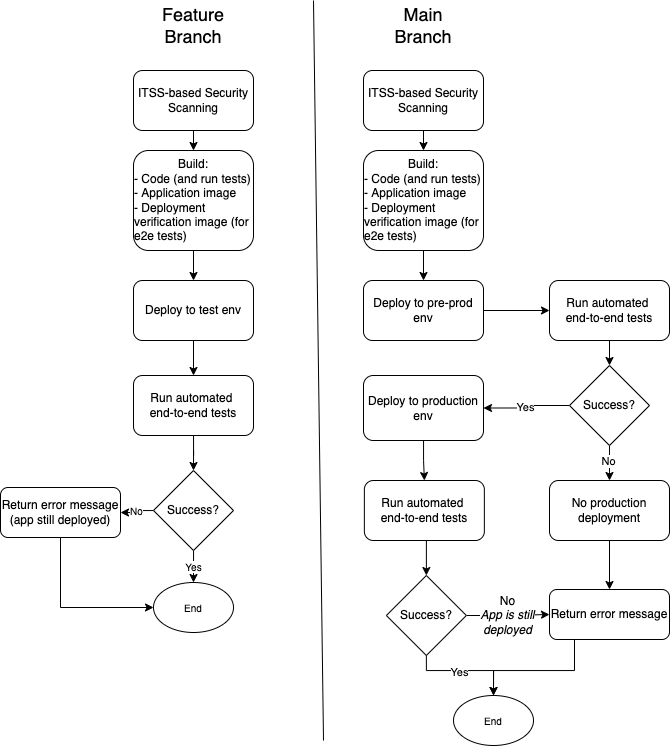

The diagram above was exported from draw.io. Its source (the exported page's mxGraphModel, read from the mxfile embedded in the PNG):
<mxGraphModel dx="1053" dy="781" grid="1" gridSize="10" guides="1" tooltips="1" connect="1" arrows="1" fold="1" page="1" pageScale="1" pageWidth="1100" pageHeight="850" math="0" shadow="0">
  <root>
    <mxCell id="0" />
    <mxCell id="1" parent="0" />
    <mxCell id="Cg19OI_-1tNjS4poB27F-10" style="edgeStyle=orthogonalEdgeStyle;rounded=0;orthogonalLoop=1;jettySize=auto;html=1;exitX=0.5;exitY=1;exitDx=0;exitDy=0;entryX=0.5;entryY=0;entryDx=0;entryDy=0;" edge="1" parent="1" source="Cg19OI_-1tNjS4poB27F-1" target="Cg19OI_-1tNjS4poB27F-9">
      <mxGeometry relative="1" as="geometry" />
    </mxCell>
    <mxCell id="Cg19OI_-1tNjS4poB27F-1" value="ITSS-based Security Scanning" style="rounded=1;whiteSpace=wrap;html=1;" vertex="1" parent="1">
      <mxGeometry x="320" y="100" width="120" height="60" as="geometry" />
    </mxCell>
    <mxCell id="Cg19OI_-1tNjS4poB27F-11" style="edgeStyle=orthogonalEdgeStyle;rounded=0;orthogonalLoop=1;jettySize=auto;html=1;exitX=0.5;exitY=1;exitDx=0;exitDy=0;entryX=0.5;entryY=0;entryDx=0;entryDy=0;" edge="1" parent="1" source="Cg19OI_-1tNjS4poB27F-5" target="Cg19OI_-1tNjS4poB27F-6">
      <mxGeometry relative="1" as="geometry" />
    </mxCell>
    <mxCell id="Cg19OI_-1tNjS4poB27F-5" value="Deploy to test env" style="rounded=1;whiteSpace=wrap;html=1;" vertex="1" parent="1">
      <mxGeometry x="320" y="310" width="120" height="60" as="geometry" />
    </mxCell>
    <mxCell id="Cg19OI_-1tNjS4poB27F-64" style="edgeStyle=orthogonalEdgeStyle;rounded=0;orthogonalLoop=1;jettySize=auto;html=1;entryX=0.5;entryY=0;entryDx=0;entryDy=0;fontSize=10;" edge="1" parent="1" source="Cg19OI_-1tNjS4poB27F-6" target="Cg19OI_-1tNjS4poB27F-60">
      <mxGeometry relative="1" as="geometry" />
    </mxCell>
    <mxCell id="Cg19OI_-1tNjS4poB27F-6" value="Run automated &lt;br&gt;end-to-end tests" style="rounded=1;whiteSpace=wrap;html=1;" vertex="1" parent="1">
      <mxGeometry x="320" y="405" width="120" height="60" as="geometry" />
    </mxCell>
    <mxCell id="Cg19OI_-1tNjS4poB27F-7" value="" style="endArrow=classic;html=1;rounded=0;entryX=0.5;entryY=0;entryDx=0;entryDy=0;exitX=0.5;exitY=1;exitDx=0;exitDy=0;" edge="1" parent="1" source="Cg19OI_-1tNjS4poB27F-9" target="Cg19OI_-1tNjS4poB27F-5">
      <mxGeometry width="50" height="50" relative="1" as="geometry">
        <mxPoint x="470" y="260" as="sourcePoint" />
        <mxPoint x="370" y="200" as="targetPoint" />
      </mxGeometry>
    </mxCell>
    <mxCell id="Cg19OI_-1tNjS4poB27F-19" style="edgeStyle=orthogonalEdgeStyle;rounded=0;orthogonalLoop=1;jettySize=auto;html=1;exitX=0.5;exitY=1;exitDx=0;exitDy=0;entryX=0.5;entryY=0;entryDx=0;entryDy=0;" edge="1" parent="1" source="Cg19OI_-1tNjS4poB27F-34" target="Cg19OI_-1tNjS4poB27F-14">
      <mxGeometry relative="1" as="geometry" />
    </mxCell>
    <mxCell id="Cg19OI_-1tNjS4poB27F-9" value="Build:&lt;br&gt;&lt;div style=&quot;text-align: left;&quot;&gt;&lt;span style=&quot;background-color: initial;&quot;&gt;- Code (and run tests)&lt;/span&gt;&lt;/div&gt;&lt;div style=&quot;text-align: left;&quot;&gt;&lt;span style=&quot;background-color: initial;&quot;&gt;- Application image&lt;/span&gt;&lt;/div&gt;&lt;div style=&quot;text-align: left;&quot;&gt;&lt;span style=&quot;background-color: initial;&quot;&gt;- Deployment verification image (for e2e tests)&lt;/span&gt;&lt;/div&gt;" style="rounded=1;whiteSpace=wrap;html=1;" vertex="1" parent="1">
      <mxGeometry x="320" y="180" width="120" height="100" as="geometry" />
    </mxCell>
    <mxCell id="Cg19OI_-1tNjS4poB27F-21" style="edgeStyle=orthogonalEdgeStyle;rounded=0;orthogonalLoop=1;jettySize=auto;html=1;exitX=1;exitY=0.5;exitDx=0;exitDy=0;entryX=0;entryY=0.5;entryDx=0;entryDy=0;" edge="1" parent="1" source="Cg19OI_-1tNjS4poB27F-14" target="Cg19OI_-1tNjS4poB27F-15">
      <mxGeometry relative="1" as="geometry" />
    </mxCell>
    <mxCell id="Cg19OI_-1tNjS4poB27F-14" value="Deploy to pre-prod env" style="rounded=1;whiteSpace=wrap;html=1;" vertex="1" parent="1">
      <mxGeometry x="550" y="310" width="120" height="60" as="geometry" />
    </mxCell>
    <mxCell id="Cg19OI_-1tNjS4poB27F-22" style="edgeStyle=orthogonalEdgeStyle;rounded=0;orthogonalLoop=1;jettySize=auto;html=1;exitX=0.5;exitY=1;exitDx=0;exitDy=0;entryX=0.5;entryY=0;entryDx=0;entryDy=0;" edge="1" parent="1" source="Cg19OI_-1tNjS4poB27F-15" target="Cg19OI_-1tNjS4poB27F-16">
      <mxGeometry relative="1" as="geometry" />
    </mxCell>
    <mxCell id="Cg19OI_-1tNjS4poB27F-15" value="Run automated &lt;br&gt;end-to-end tests" style="rounded=1;whiteSpace=wrap;html=1;" vertex="1" parent="1">
      <mxGeometry x="736" y="310" width="120" height="60" as="geometry" />
    </mxCell>
    <mxCell id="Cg19OI_-1tNjS4poB27F-23" style="edgeStyle=orthogonalEdgeStyle;rounded=0;orthogonalLoop=1;jettySize=auto;html=1;exitX=0;exitY=0.5;exitDx=0;exitDy=0;entryX=1;entryY=0.5;entryDx=0;entryDy=0;" edge="1" parent="1" source="Cg19OI_-1tNjS4poB27F-16" target="Cg19OI_-1tNjS4poB27F-24">
      <mxGeometry relative="1" as="geometry">
        <mxPoint x="700" y="435" as="targetPoint" />
      </mxGeometry>
    </mxCell>
    <mxCell id="Cg19OI_-1tNjS4poB27F-25" value="Yes" style="edgeLabel;html=1;align=center;verticalAlign=middle;resizable=0;points=[];" vertex="1" connectable="0" parent="Cg19OI_-1tNjS4poB27F-23">
      <mxGeometry x="0.0152" y="-1" relative="1" as="geometry">
        <mxPoint as="offset" />
      </mxGeometry>
    </mxCell>
    <mxCell id="Cg19OI_-1tNjS4poB27F-28" style="edgeStyle=orthogonalEdgeStyle;rounded=0;orthogonalLoop=1;jettySize=auto;html=1;exitX=0.5;exitY=1;exitDx=0;exitDy=0;entryX=0.5;entryY=0;entryDx=0;entryDy=0;" edge="1" parent="1" source="Cg19OI_-1tNjS4poB27F-16" target="Cg19OI_-1tNjS4poB27F-40">
      <mxGeometry relative="1" as="geometry">
        <mxPoint x="796" y="530" as="targetPoint" />
      </mxGeometry>
    </mxCell>
    <mxCell id="Cg19OI_-1tNjS4poB27F-29" value="No" style="edgeLabel;html=1;align=center;verticalAlign=middle;resizable=0;points=[];" vertex="1" connectable="0" parent="Cg19OI_-1tNjS4poB27F-28">
      <mxGeometry x="-0.1086" y="-1" relative="1" as="geometry">
        <mxPoint as="offset" />
      </mxGeometry>
    </mxCell>
    <mxCell id="Cg19OI_-1tNjS4poB27F-16" value="Success?" style="rhombus;whiteSpace=wrap;html=1;" vertex="1" parent="1">
      <mxGeometry x="756" y="395" width="80" height="80" as="geometry" />
    </mxCell>
    <mxCell id="Cg19OI_-1tNjS4poB27F-49" style="edgeStyle=orthogonalEdgeStyle;rounded=0;orthogonalLoop=1;jettySize=auto;html=1;fontSize=10;" edge="1" parent="1" source="Cg19OI_-1tNjS4poB27F-24" target="Cg19OI_-1tNjS4poB27F-43">
      <mxGeometry relative="1" as="geometry" />
    </mxCell>
    <mxCell id="Cg19OI_-1tNjS4poB27F-24" value="Deploy to production env" style="rounded=1;whiteSpace=wrap;html=1;" vertex="1" parent="1">
      <mxGeometry x="550" y="405" width="120" height="65" as="geometry" />
    </mxCell>
    <mxCell id="Cg19OI_-1tNjS4poB27F-32" style="edgeStyle=orthogonalEdgeStyle;rounded=0;orthogonalLoop=1;jettySize=auto;html=1;exitX=0.5;exitY=1;exitDx=0;exitDy=0;entryX=0.5;entryY=0;entryDx=0;entryDy=0;" edge="1" parent="1" source="Cg19OI_-1tNjS4poB27F-33" target="Cg19OI_-1tNjS4poB27F-34">
      <mxGeometry relative="1" as="geometry" />
    </mxCell>
    <mxCell id="Cg19OI_-1tNjS4poB27F-33" value="ITSS-based Security Scanning" style="rounded=1;whiteSpace=wrap;html=1;" vertex="1" parent="1">
      <mxGeometry x="550" y="100" width="120" height="60" as="geometry" />
    </mxCell>
    <mxCell id="Cg19OI_-1tNjS4poB27F-34" value="Build:&lt;br&gt;&lt;div style=&quot;text-align: left;&quot;&gt;&lt;span style=&quot;background-color: initial;&quot;&gt;- Code (and run tests)&lt;/span&gt;&lt;/div&gt;&lt;div style=&quot;text-align: left;&quot;&gt;&lt;span style=&quot;background-color: initial;&quot;&gt;- Application image&lt;/span&gt;&lt;/div&gt;&lt;div style=&quot;text-align: left;&quot;&gt;&lt;span style=&quot;background-color: initial;&quot;&gt;- Deployment verification image (for e2e tests)&lt;/span&gt;&lt;/div&gt;" style="rounded=1;whiteSpace=wrap;html=1;" vertex="1" parent="1">
      <mxGeometry x="550" y="180" width="120" height="100" as="geometry" />
    </mxCell>
    <mxCell id="Cg19OI_-1tNjS4poB27F-35" value="Feature&lt;span style=&quot;color: rgba(0, 0, 0, 0); font-family: monospace; font-size: 0px; text-align: start;&quot;&gt;%3CmxGraphModel%3E%3Croot%3E%3CmxCell%20id%3D%220%22%2F%3E%3CmxCell%20id%3D%221%22%20parent%3D%220%22%2F%3E%3CmxCell%20id%3D%222%22%20style%3D%22edgeStyle%3DorthogonalEdgeStyle%3Brounded%3D0%3BorthogonalLoop%3D1%3BjettySize%3Dauto%3Bhtml%3D1%3BexitX%3D0.5%3BexitY%3D1%3BexitDx%3D0%3BexitDy%3D0%3BentryX%3D0.5%3BentryY%3D0%3BentryDx%3D0%3BentryDy%3D0%3B%22%20edge%3D%221%22%20source%3D%223%22%20target%3D%224%22%20parent%3D%221%22%3E%3CmxGeometry%20relative%3D%221%22%20as%3D%22geometry%22%2F%3E%3C%2FmxCell%3E%3CmxCell%20id%3D%223%22%20value%3D%22ITSS-based%20Security%20Scanning%22%20style%3D%22rounded%3D1%3BwhiteSpace%3Dwrap%3Bhtml%3D1%3B%22%20vertex%3D%221%22%20parent%3D%221%22%3E%3CmxGeometry%20x%3D%22320%22%20y%3D%22180%22%20width%3D%22120%22%20height%3D%2260%22%20as%3D%22geometry%22%2F%3E%3C%2FmxCell%3E%3CmxCell%20id%3D%224%22%20value%3D%22Build%3A%26lt%3Bbr%26gt%3B%26lt%3Bdiv%20style%3D%26quot%3Btext-align%3A%20left%3B%26quot%3B%26gt%3B%26lt%3Bspan%20style%3D%26quot%3Bbackground-color%3A%20initial%3B%26quot%3B%26gt%3B-%20Code%20(and%20run%20tests)%26lt%3B%2Fspan%26gt%3B%26lt%3B%2Fdiv%26gt%3B%26lt%3Bdiv%20style%3D%26quot%3Btext-align%3A%20left%3B%26quot%3B%26gt%3B%26lt%3Bspan%20style%3D%26quot%3Bbackground-color%3A%20initial%3B%26quot%3B%26gt%3B-%20Application%20image%26lt%3B%2Fspan%26gt%3B%26lt%3B%2Fdiv%26gt%3B%22%20style%3D%22rounded%3D1%3BwhiteSpace%3Dwrap%3Bhtml%3D1%3B%22%20vertex%3D%221%22%20parent%3D%221%22%3E%3CmxGeometry%20x%3D%22320%22%20y%3D%22260%22%20width%3D%22120%22%20height%3D%2260%22%20as%3D%22geometry%22%2F%3E%3C%2FmxCell%3E%3C%2Froot%3E%3C%2FmxGraphModel%3ure&lt;/span&gt;&lt;br&gt;Branch" style="text;html=1;strokeColor=none;fillColor=none;align=center;verticalAlign=middle;whiteSpace=wrap;rounded=0;fontSize=18;" vertex="1" parent="1">
      <mxGeometry x="340" y="40" width="80" height="30" as="geometry" />
    </mxCell>
    <mxCell id="Cg19OI_-1tNjS4poB27F-36" value="Main&lt;span style=&quot;color: rgba(0, 0, 0, 0); font-family: monospace; font-size: 0px; text-align: start;&quot;&gt;%3CmxGraphModel%3E%3Croot%3E%3CmxCell%20id%3D%220%22%2F%3E%3CmxCell%20id%3D%221%22%20parent%3D%220%22%2F%3E%3CmxCell%20id%3D%222%22%20style%3D%22edgeStyle%3DorthogonalEdgeStyle%3Brounded%3D0%3BorthogonalLoop%3D1%3BjettySize%3Dauto%3Bhtml%3D1%3BexitX%3D0.5%3BexitY%3D1%3BexitDx%3D0%3BexitDy%3D0%3BentryX%3D0.5%3BentryY%3D0%3BentryDx%3D0%3BentryDy%3D0%3B%22%20edge%3D%221%22%20source%3D%223%22%20target%3D%224%22%20parent%3D%221%22%3E%3CmxGeometry%20relative%3D%221%22%20as%3D%22geometry%22%2F%3E%3C%2FmxCell%3E%3CmxCell%20id%3D%223%22%20value%3D%22ITSS-based%20Security%20Scanning%22%20style%3D%22rounded%3D1%3BwhiteSpace%3Dwrap%3Bhtml%3D1%3B%22%20vertex%3D%221%22%20parent%3D%221%22%3E%3CmxGeometry%20x%3D%22320%22%20y%3D%22180%22%20width%3D%22120%22%20height%3D%2260%22%20as%3D%22geometry%22%2F%3E%3C%2FmxCell%3E%3CmxCell%20id%3D%224%22%20value%3D%22Build%3A%26lt%3Bbr%26gt%3B%26lt%3Bdiv%20style%3D%26quot%3Btext-align%3A%20left%3B%26quot%3B%26gt%3B%26lt%3Bspan%20style%3D%26quot%3Bbackground-color%3A%20initial%3B%26quot%3B%26gt%3B-%20Code%20(and%20run%20tests)%26lt%3B%2Fspan%26gt%3B%26lt%3B%2Fdiv%26gt%3B%26lt%3Bdiv%20style%3D%26quot%3Btext-align%3A%20left%3B%26quot%3B%26gt%3B%26lt%3Bspan%20style%3D%26quot%3Bbackground-color%3A%20initial%3B%26quot%3B%26gt%3B-%20Application%20image%26lt%3B%2Fspan%26gt%3B%26lt%3B%2Fdiv%26gt%3B%22%20style%3D%22rounded%3D1%3BwhiteSpace%3Dwrap%3Bhtml%3D1%3B%22%20vertex%3D%221%22%20parent%3D%221%22%3E%3CmxGeometry%20x%3D%22320%22%20y%3D%22260%22%20width%3D%22120%22%20height%3D%2260%22%20as%3D%22geometry%22%2F%3E%3C%2FmxCell%3E%3C%2Froot%3E%3C%2FmxGraphModel%3ure&lt;/span&gt;&lt;br&gt;Branch" style="text;html=1;strokeColor=none;fillColor=none;align=center;verticalAlign=middle;whiteSpace=wrap;rounded=0;fontSize=18;" vertex="1" parent="1">
      <mxGeometry x="570" y="40" width="80" height="30" as="geometry" />
    </mxCell>
    <mxCell id="Cg19OI_-1tNjS4poB27F-37" value="" style="endArrow=none;html=1;rounded=0;fontSize=18;" edge="1" parent="1">
      <mxGeometry width="50" height="50" relative="1" as="geometry">
        <mxPoint x="510" y="770" as="sourcePoint" />
        <mxPoint x="500" y="30" as="targetPoint" />
      </mxGeometry>
    </mxCell>
    <mxCell id="Cg19OI_-1tNjS4poB27F-52" style="edgeStyle=orthogonalEdgeStyle;rounded=0;orthogonalLoop=1;jettySize=auto;html=1;fontSize=10;" edge="1" parent="1" source="Cg19OI_-1tNjS4poB27F-40" target="Cg19OI_-1tNjS4poB27F-50">
      <mxGeometry relative="1" as="geometry" />
    </mxCell>
    <mxCell id="Cg19OI_-1tNjS4poB27F-40" value="No production deployment" style="rounded=1;whiteSpace=wrap;html=1;" vertex="1" parent="1">
      <mxGeometry x="736" y="510" width="120" height="60" as="geometry" />
    </mxCell>
    <mxCell id="Cg19OI_-1tNjS4poB27F-42" style="edgeStyle=orthogonalEdgeStyle;rounded=0;orthogonalLoop=1;jettySize=auto;html=1;exitX=0.5;exitY=1;exitDx=0;exitDy=0;entryX=0.5;entryY=0;entryDx=0;entryDy=0;" edge="1" parent="1" source="Cg19OI_-1tNjS4poB27F-43" target="Cg19OI_-1tNjS4poB27F-47">
      <mxGeometry relative="1" as="geometry" />
    </mxCell>
    <mxCell id="Cg19OI_-1tNjS4poB27F-43" value="Run automated &lt;br&gt;end-to-end tests" style="rounded=1;whiteSpace=wrap;html=1;" vertex="1" parent="1">
      <mxGeometry x="550.86" y="510" width="120" height="60" as="geometry" />
    </mxCell>
    <mxCell id="Cg19OI_-1tNjS4poB27F-45" style="edgeStyle=orthogonalEdgeStyle;rounded=0;orthogonalLoop=1;jettySize=auto;html=1;exitX=0.5;exitY=1;exitDx=0;exitDy=0;entryX=0.5;entryY=0;entryDx=0;entryDy=0;" edge="1" parent="1" source="Cg19OI_-1tNjS4poB27F-47" target="Cg19OI_-1tNjS4poB27F-54">
      <mxGeometry relative="1" as="geometry">
        <mxPoint x="612.8600000000001" y="730" as="targetPoint" />
        <Array as="points">
          <mxPoint x="613" y="700" />
          <mxPoint x="680" y="700" />
        </Array>
      </mxGeometry>
    </mxCell>
    <mxCell id="Cg19OI_-1tNjS4poB27F-46" value="Yes" style="edgeLabel;html=1;align=center;verticalAlign=middle;resizable=0;points=[];" vertex="1" connectable="0" parent="Cg19OI_-1tNjS4poB27F-45">
      <mxGeometry x="-0.1086" y="-1" relative="1" as="geometry">
        <mxPoint as="offset" />
      </mxGeometry>
    </mxCell>
    <mxCell id="Cg19OI_-1tNjS4poB27F-51" value="&lt;font style=&quot;font-size: 12px;&quot;&gt;No&lt;br&gt;&lt;i&gt;App is still&lt;br&gt;deployed&lt;/i&gt;&lt;br&gt;&lt;/font&gt;" style="edgeStyle=orthogonalEdgeStyle;rounded=0;orthogonalLoop=1;jettySize=auto;html=1;entryX=0;entryY=0.5;entryDx=0;entryDy=0;fontSize=10;" edge="1" parent="1" source="Cg19OI_-1tNjS4poB27F-47" target="Cg19OI_-1tNjS4poB27F-50">
      <mxGeometry relative="1" as="geometry" />
    </mxCell>
    <mxCell id="Cg19OI_-1tNjS4poB27F-47" value="Success?" style="rhombus;whiteSpace=wrap;html=1;" vertex="1" parent="1">
      <mxGeometry x="572.86" y="605" width="80" height="80" as="geometry" />
    </mxCell>
    <mxCell id="Cg19OI_-1tNjS4poB27F-55" style="edgeStyle=orthogonalEdgeStyle;rounded=0;orthogonalLoop=1;jettySize=auto;html=1;entryX=0.5;entryY=0;entryDx=0;entryDy=0;fontSize=10;" edge="1" parent="1" source="Cg19OI_-1tNjS4poB27F-50" target="Cg19OI_-1tNjS4poB27F-54">
      <mxGeometry relative="1" as="geometry">
        <Array as="points">
          <mxPoint x="761" y="700" />
          <mxPoint x="680" y="700" />
        </Array>
      </mxGeometry>
    </mxCell>
    <mxCell id="Cg19OI_-1tNjS4poB27F-50" value="Return error message" style="rounded=1;whiteSpace=wrap;html=1;" vertex="1" parent="1">
      <mxGeometry x="736" y="619" width="120" height="50" as="geometry" />
    </mxCell>
    <mxCell id="Cg19OI_-1tNjS4poB27F-54" value="End" style="ellipse;whiteSpace=wrap;html=1;fontSize=10;" vertex="1" parent="1">
      <mxGeometry x="640" y="725" width="80" height="50" as="geometry" />
    </mxCell>
    <mxCell id="Cg19OI_-1tNjS4poB27F-59" value="No" style="edgeStyle=orthogonalEdgeStyle;rounded=0;orthogonalLoop=1;jettySize=auto;html=1;entryX=1;entryY=0.5;entryDx=0;entryDy=0;fontSize=10;" edge="1" parent="1" source="Cg19OI_-1tNjS4poB27F-60" target="Cg19OI_-1tNjS4poB27F-62">
      <mxGeometry relative="1" as="geometry" />
    </mxCell>
    <mxCell id="Cg19OI_-1tNjS4poB27F-65" value="Yes" style="edgeStyle=orthogonalEdgeStyle;rounded=0;orthogonalLoop=1;jettySize=auto;html=1;entryX=0.5;entryY=0;entryDx=0;entryDy=0;fontSize=10;" edge="1" parent="1" source="Cg19OI_-1tNjS4poB27F-60" target="Cg19OI_-1tNjS4poB27F-63">
      <mxGeometry relative="1" as="geometry" />
    </mxCell>
    <mxCell id="Cg19OI_-1tNjS4poB27F-60" value="Success?" style="rhombus;whiteSpace=wrap;html=1;" vertex="1" parent="1">
      <mxGeometry x="340" y="500" width="80" height="80" as="geometry" />
    </mxCell>
    <mxCell id="Cg19OI_-1tNjS4poB27F-66" style="edgeStyle=orthogonalEdgeStyle;rounded=0;orthogonalLoop=1;jettySize=auto;html=1;fontSize=10;entryX=0;entryY=0.5;entryDx=0;entryDy=0;exitX=0.5;exitY=1;exitDx=0;exitDy=0;" edge="1" parent="1" source="Cg19OI_-1tNjS4poB27F-62" target="Cg19OI_-1tNjS4poB27F-63">
      <mxGeometry relative="1" as="geometry">
        <mxPoint x="270" y="650" as="targetPoint" />
      </mxGeometry>
    </mxCell>
    <mxCell id="Cg19OI_-1tNjS4poB27F-62" value="Return error message&lt;br&gt;(app still deployed)" style="rounded=1;whiteSpace=wrap;html=1;" vertex="1" parent="1">
      <mxGeometry x="187" y="517" width="120" height="50" as="geometry" />
    </mxCell>
    <mxCell id="Cg19OI_-1tNjS4poB27F-63" value="End" style="ellipse;whiteSpace=wrap;html=1;fontSize=10;" vertex="1" parent="1">
      <mxGeometry x="340" y="612" width="80" height="50" as="geometry" />
    </mxCell>
  </root>
</mxGraphModel>